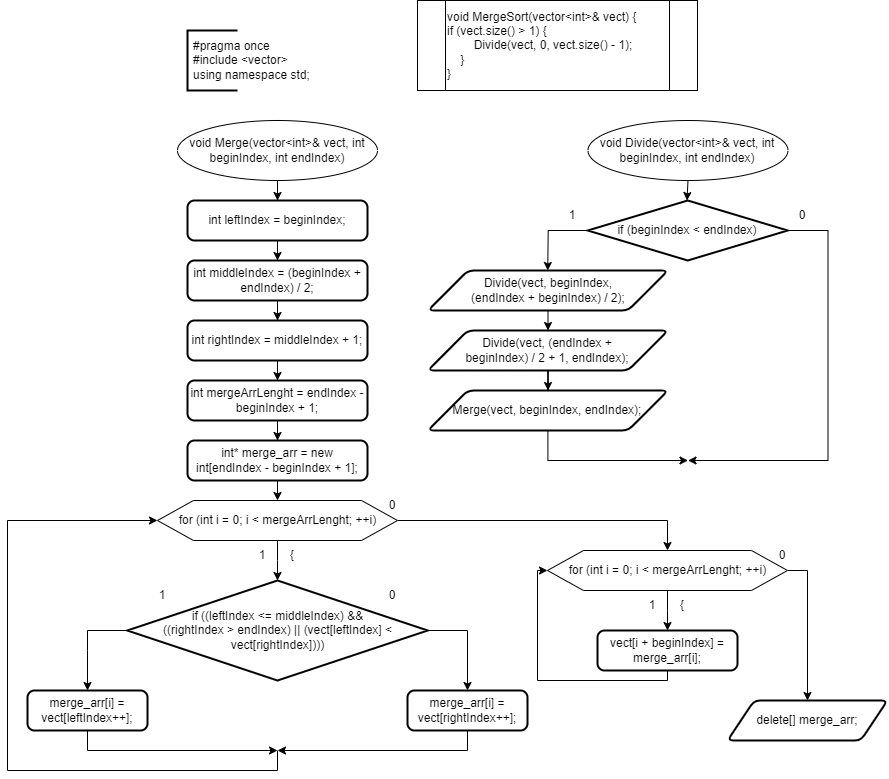

The diagram above was exported from draw.io. Its source (the exported page's mxGraphModel, read from the mxfile embedded in the PNG):
<mxGraphModel dx="1299" dy="828" grid="1" gridSize="10" guides="1" tooltips="1" connect="1" arrows="1" fold="1" page="1" pageScale="1" pageWidth="827" pageHeight="1169" math="0" shadow="0">
  <root>
    <mxCell id="0" />
    <mxCell id="1" parent="0" />
    <mxCell id="ipBGZPFktqfwrEmDJGzr-4" value="" style="strokeWidth=2;html=1;shape=mxgraph.flowchart.annotation_1;align=left;pointerEvents=1;" parent="1" vertex="1">
      <mxGeometry x="160" y="60" width="50" height="60" as="geometry" />
    </mxCell>
    <mxCell id="ipBGZPFktqfwrEmDJGzr-5" value="&lt;div&gt;#pragma once&lt;/div&gt;&lt;div&gt;#include &amp;lt;vector&amp;gt;&lt;/div&gt;using namespace std;" style="text;strokeColor=none;fillColor=none;align=left;verticalAlign=middle;spacingLeft=4;spacingRight=4;overflow=hidden;points=[[0,0.5],[1,0.5]];portConstraint=eastwest;rotatable=0;whiteSpace=wrap;html=1;" parent="1" vertex="1">
      <mxGeometry x="160" y="60" width="230" height="60" as="geometry" />
    </mxCell>
    <mxCell id="ipBGZPFktqfwrEmDJGzr-36" value="&lt;div&gt;void MergeSort(vector&amp;lt;int&amp;gt;&amp;amp; vect) {&lt;/div&gt;&lt;div&gt;if (vect.size() &amp;gt; 1) {&lt;span style=&quot;&quot;&gt;&lt;/span&gt;&lt;/div&gt;&lt;div&gt;&lt;span style=&quot;&quot;&gt;&lt;span style=&quot;&quot;&gt;&lt;span style=&quot;white-space: pre;&quot;&gt;&amp;nbsp;&amp;nbsp;&amp;nbsp;&amp;nbsp;&lt;/span&gt;&lt;span style=&quot;white-space: pre;&quot;&gt;&amp;nbsp;&amp;nbsp;&amp;nbsp;&amp;nbsp;&lt;/span&gt;&lt;/span&gt;Divide(vect, 0, vect.size() - 1);&lt;/span&gt;&lt;/div&gt;&lt;div&gt;&lt;span style=&quot;&quot;&gt;&lt;span style=&quot;&quot;&gt;&lt;span style=&quot;white-space: pre;&quot;&gt;&amp;nbsp;&amp;nbsp;&amp;nbsp;&amp;nbsp;&lt;/span&gt;&lt;/span&gt;}&lt;/span&gt;&lt;/div&gt;&lt;div&gt;}&lt;/div&gt;" style="shape=process;whiteSpace=wrap;html=1;backgroundOutline=1;align=left;" parent="1" vertex="1">
      <mxGeometry x="390" y="30" width="280" height="90" as="geometry" />
    </mxCell>
    <mxCell id="ipBGZPFktqfwrEmDJGzr-38" style="edgeStyle=orthogonalEdgeStyle;rounded=0;orthogonalLoop=1;jettySize=auto;html=1;exitX=0.5;exitY=1;exitDx=0;exitDy=0;" parent="1" source="ipBGZPFktqfwrEmDJGzr-37" target="ipBGZPFktqfwrEmDJGzr-39" edge="1">
      <mxGeometry relative="1" as="geometry">
        <mxPoint x="245.58823529411768" y="250" as="targetPoint" />
      </mxGeometry>
    </mxCell>
    <mxCell id="ipBGZPFktqfwrEmDJGzr-37" value="void Merge(vector&amp;lt;int&amp;gt;&amp;amp; vect, int beginIndex, int endIndex)" style="ellipse;whiteSpace=wrap;html=1;" parent="1" vertex="1">
      <mxGeometry x="150" y="150" width="200" height="60" as="geometry" />
    </mxCell>
    <mxCell id="ipBGZPFktqfwrEmDJGzr-41" value="" style="edgeStyle=orthogonalEdgeStyle;rounded=0;orthogonalLoop=1;jettySize=auto;html=1;" parent="1" source="ipBGZPFktqfwrEmDJGzr-39" target="ipBGZPFktqfwrEmDJGzr-40" edge="1">
      <mxGeometry relative="1" as="geometry" />
    </mxCell>
    <mxCell id="ipBGZPFktqfwrEmDJGzr-39" value="int leftIndex = beginIndex;" style="rounded=1;whiteSpace=wrap;html=1;absoluteArcSize=1;arcSize=14;strokeWidth=2;" parent="1" vertex="1">
      <mxGeometry x="160" y="230" width="180" height="40" as="geometry" />
    </mxCell>
    <mxCell id="ipBGZPFktqfwrEmDJGzr-43" value="" style="edgeStyle=orthogonalEdgeStyle;rounded=0;orthogonalLoop=1;jettySize=auto;html=1;" parent="1" source="ipBGZPFktqfwrEmDJGzr-40" target="ipBGZPFktqfwrEmDJGzr-42" edge="1">
      <mxGeometry relative="1" as="geometry" />
    </mxCell>
    <mxCell id="ipBGZPFktqfwrEmDJGzr-40" value="int middleIndex = (beginIndex + endIndex) / 2;" style="rounded=1;whiteSpace=wrap;html=1;absoluteArcSize=1;arcSize=14;strokeWidth=2;" parent="1" vertex="1">
      <mxGeometry x="160" y="290" width="180" height="40" as="geometry" />
    </mxCell>
    <mxCell id="ipBGZPFktqfwrEmDJGzr-45" value="" style="edgeStyle=orthogonalEdgeStyle;rounded=0;orthogonalLoop=1;jettySize=auto;html=1;" parent="1" source="ipBGZPFktqfwrEmDJGzr-42" target="ipBGZPFktqfwrEmDJGzr-44" edge="1">
      <mxGeometry relative="1" as="geometry" />
    </mxCell>
    <mxCell id="ipBGZPFktqfwrEmDJGzr-42" value="int&#09;rightIndex = middleIndex + 1;" style="rounded=1;whiteSpace=wrap;html=1;absoluteArcSize=1;arcSize=14;strokeWidth=2;" parent="1" vertex="1">
      <mxGeometry x="160" y="350" width="180" height="40" as="geometry" />
    </mxCell>
    <mxCell id="ipBGZPFktqfwrEmDJGzr-48" value="" style="edgeStyle=orthogonalEdgeStyle;rounded=0;orthogonalLoop=1;jettySize=auto;html=1;" parent="1" source="ipBGZPFktqfwrEmDJGzr-44" target="ipBGZPFktqfwrEmDJGzr-47" edge="1">
      <mxGeometry relative="1" as="geometry" />
    </mxCell>
    <mxCell id="ipBGZPFktqfwrEmDJGzr-44" value="int mergeArrLenght = endIndex - beginIndex + 1;" style="rounded=1;whiteSpace=wrap;html=1;absoluteArcSize=1;arcSize=14;strokeWidth=2;" parent="1" vertex="1">
      <mxGeometry x="160" y="410" width="180" height="40" as="geometry" />
    </mxCell>
    <mxCell id="ipBGZPFktqfwrEmDJGzr-55" style="edgeStyle=orthogonalEdgeStyle;rounded=0;orthogonalLoop=1;jettySize=auto;html=1;exitX=0.5;exitY=1;exitDx=0;exitDy=0;entryX=0.5;entryY=0;entryDx=0;entryDy=0;" parent="1" source="ipBGZPFktqfwrEmDJGzr-47" target="ipBGZPFktqfwrEmDJGzr-51" edge="1">
      <mxGeometry relative="1" as="geometry" />
    </mxCell>
    <mxCell id="ipBGZPFktqfwrEmDJGzr-47" value="int* merge_arr = new int[endIndex - beginIndex + 1];" style="rounded=1;whiteSpace=wrap;html=1;absoluteArcSize=1;arcSize=14;strokeWidth=2;" parent="1" vertex="1">
      <mxGeometry x="160" y="470" width="180" height="40" as="geometry" />
    </mxCell>
    <mxCell id="ipBGZPFktqfwrEmDJGzr-49" style="edgeStyle=orthogonalEdgeStyle;rounded=0;orthogonalLoop=1;jettySize=auto;html=1;exitX=0.5;exitY=1;exitDx=0;exitDy=0;" parent="1" source="ipBGZPFktqfwrEmDJGzr-51" edge="1">
      <mxGeometry relative="1" as="geometry">
        <mxPoint x="250" y="610" as="targetPoint" />
      </mxGeometry>
    </mxCell>
    <mxCell id="ipBGZPFktqfwrEmDJGzr-50" style="edgeStyle=orthogonalEdgeStyle;rounded=0;orthogonalLoop=1;jettySize=auto;html=1;exitX=1;exitY=0.5;exitDx=0;exitDy=0;" parent="1" source="ipBGZPFktqfwrEmDJGzr-51" edge="1">
      <mxGeometry relative="1" as="geometry">
        <mxPoint x="640" y="580" as="targetPoint" />
        <Array as="points">
          <mxPoint x="640" y="550" />
        </Array>
      </mxGeometry>
    </mxCell>
    <mxCell id="ipBGZPFktqfwrEmDJGzr-51" value="for (int i = 0; i &amp;lt; mergeArrLenght; ++i)" style="verticalLabelPosition=middle;verticalAlign=middle;html=1;shape=hexagon;perimeter=hexagonPerimeter2;arcSize=6;size=0.15;labelPosition=center;align=center;" parent="1" vertex="1">
      <mxGeometry x="130" y="530" width="240" height="40" as="geometry" />
    </mxCell>
    <mxCell id="ipBGZPFktqfwrEmDJGzr-52" value="1" style="text;html=1;strokeColor=none;fillColor=none;align=center;verticalAlign=middle;whiteSpace=wrap;rounded=0;" parent="1" vertex="1">
      <mxGeometry x="220" y="570" width="30" height="30" as="geometry" />
    </mxCell>
    <mxCell id="ipBGZPFktqfwrEmDJGzr-53" value="{" style="text;html=1;strokeColor=none;fillColor=none;align=center;verticalAlign=middle;whiteSpace=wrap;rounded=0;" parent="1" vertex="1">
      <mxGeometry x="250" y="570" width="30" height="30" as="geometry" />
    </mxCell>
    <mxCell id="ipBGZPFktqfwrEmDJGzr-54" value="0" style="text;html=1;strokeColor=none;fillColor=none;align=center;verticalAlign=middle;whiteSpace=wrap;rounded=0;" parent="1" vertex="1">
      <mxGeometry x="350" y="520" width="30" height="30" as="geometry" />
    </mxCell>
    <mxCell id="ipBGZPFktqfwrEmDJGzr-62" style="edgeStyle=orthogonalEdgeStyle;rounded=0;orthogonalLoop=1;jettySize=auto;html=1;exitX=0;exitY=0.5;exitDx=0;exitDy=0;exitPerimeter=0;" parent="1" source="ipBGZPFktqfwrEmDJGzr-64" edge="1">
      <mxGeometry relative="1" as="geometry">
        <mxPoint x="60" y="720" as="targetPoint" />
        <Array as="points">
          <mxPoint x="60" y="660" />
          <mxPoint x="60" y="680" />
        </Array>
      </mxGeometry>
    </mxCell>
    <mxCell id="ipBGZPFktqfwrEmDJGzr-63" style="edgeStyle=orthogonalEdgeStyle;rounded=0;orthogonalLoop=1;jettySize=auto;html=1;exitX=1;exitY=0.5;exitDx=0;exitDy=0;exitPerimeter=0;" parent="1" source="ipBGZPFktqfwrEmDJGzr-64" edge="1">
      <mxGeometry relative="1" as="geometry">
        <mxPoint x="440" y="720" as="targetPoint" />
        <Array as="points">
          <mxPoint x="440" y="660" />
        </Array>
      </mxGeometry>
    </mxCell>
    <mxCell id="ipBGZPFktqfwrEmDJGzr-64" value="&lt;div&gt;if ((leftIndex &amp;lt;= middleIndex) &amp;amp;&amp;amp;&lt;/div&gt;&lt;div&gt;((rightIndex &amp;gt; endIndex) || (vect[leftIndex] &amp;lt; vect[rightIndex])))&lt;span style=&quot;&quot;&gt;&lt;/span&gt;&lt;/div&gt;" style="strokeWidth=2;html=1;shape=mxgraph.flowchart.decision;whiteSpace=wrap;" parent="1" vertex="1">
      <mxGeometry x="99.74000000000001" y="610" width="300.52" height="100" as="geometry" />
    </mxCell>
    <mxCell id="ipBGZPFktqfwrEmDJGzr-65" value="1" style="text;html=1;strokeColor=none;fillColor=none;align=center;verticalAlign=middle;whiteSpace=wrap;rounded=0;" parent="1" vertex="1">
      <mxGeometry x="119.74" y="610" width="30" height="30" as="geometry" />
    </mxCell>
    <mxCell id="ipBGZPFktqfwrEmDJGzr-66" value="0" style="text;html=1;strokeColor=none;fillColor=none;align=center;verticalAlign=middle;whiteSpace=wrap;rounded=0;" parent="1" vertex="1">
      <mxGeometry x="349.74" y="610" width="30" height="30" as="geometry" />
    </mxCell>
    <mxCell id="ipBGZPFktqfwrEmDJGzr-70" style="edgeStyle=orthogonalEdgeStyle;rounded=0;orthogonalLoop=1;jettySize=auto;html=1;exitX=0.5;exitY=1;exitDx=0;exitDy=0;" parent="1" source="ipBGZPFktqfwrEmDJGzr-68" edge="1">
      <mxGeometry relative="1" as="geometry">
        <mxPoint x="250" y="780" as="targetPoint" />
        <Array as="points">
          <mxPoint x="60" y="780" />
        </Array>
      </mxGeometry>
    </mxCell>
    <mxCell id="ipBGZPFktqfwrEmDJGzr-68" value="merge_arr[i] = vect[leftIndex++];" style="rounded=1;whiteSpace=wrap;html=1;absoluteArcSize=1;arcSize=14;strokeWidth=2;" parent="1" vertex="1">
      <mxGeometry y="720" width="120" height="40" as="geometry" />
    </mxCell>
    <mxCell id="ipBGZPFktqfwrEmDJGzr-71" style="edgeStyle=orthogonalEdgeStyle;rounded=0;orthogonalLoop=1;jettySize=auto;html=1;exitX=0.5;exitY=1;exitDx=0;exitDy=0;" parent="1" source="ipBGZPFktqfwrEmDJGzr-69" edge="1">
      <mxGeometry relative="1" as="geometry">
        <mxPoint x="250" y="780" as="targetPoint" />
        <Array as="points">
          <mxPoint x="440" y="780" />
        </Array>
      </mxGeometry>
    </mxCell>
    <mxCell id="ipBGZPFktqfwrEmDJGzr-69" value="merge_arr[i] = vect[rightIndex++];" style="rounded=1;whiteSpace=wrap;html=1;absoluteArcSize=1;arcSize=14;strokeWidth=2;" parent="1" vertex="1">
      <mxGeometry x="380" y="720" width="120" height="40" as="geometry" />
    </mxCell>
    <mxCell id="ipBGZPFktqfwrEmDJGzr-72" value="" style="endArrow=classic;html=1;rounded=0;entryX=0;entryY=0.5;entryDx=0;entryDy=0;" parent="1" target="ipBGZPFktqfwrEmDJGzr-51" edge="1">
      <mxGeometry width="50" height="50" relative="1" as="geometry">
        <mxPoint x="250" y="780" as="sourcePoint" />
        <mxPoint x="250" y="820" as="targetPoint" />
        <Array as="points">
          <mxPoint x="250" y="800" />
          <mxPoint x="-20" y="800" />
          <mxPoint x="-20" y="550" />
        </Array>
      </mxGeometry>
    </mxCell>
    <mxCell id="ipBGZPFktqfwrEmDJGzr-73" style="edgeStyle=orthogonalEdgeStyle;rounded=0;orthogonalLoop=1;jettySize=auto;html=1;exitX=0.5;exitY=1;exitDx=0;exitDy=0;" parent="1" source="ipBGZPFktqfwrEmDJGzr-75" edge="1">
      <mxGeometry relative="1" as="geometry">
        <mxPoint x="640" y="660" as="targetPoint" />
      </mxGeometry>
    </mxCell>
    <mxCell id="ipBGZPFktqfwrEmDJGzr-74" style="edgeStyle=orthogonalEdgeStyle;rounded=0;orthogonalLoop=1;jettySize=auto;html=1;exitX=1;exitY=0.5;exitDx=0;exitDy=0;entryX=0.5;entryY=0;entryDx=0;entryDy=0;" parent="1" source="ipBGZPFktqfwrEmDJGzr-75" target="ipBGZPFktqfwrEmDJGzr-80" edge="1">
      <mxGeometry relative="1" as="geometry">
        <mxPoint x="780" y="660" as="targetPoint" />
        <Array as="points">
          <mxPoint x="780" y="600" />
        </Array>
      </mxGeometry>
    </mxCell>
    <mxCell id="ipBGZPFktqfwrEmDJGzr-75" value="for (int i = 0; i &amp;lt; mergeArrLenght; ++i)" style="verticalLabelPosition=middle;verticalAlign=middle;html=1;shape=hexagon;perimeter=hexagonPerimeter2;arcSize=6;size=0.15;labelPosition=center;align=center;" parent="1" vertex="1">
      <mxGeometry x="520" y="580" width="240" height="40" as="geometry" />
    </mxCell>
    <mxCell id="ipBGZPFktqfwrEmDJGzr-76" value="1" style="text;html=1;strokeColor=none;fillColor=none;align=center;verticalAlign=middle;whiteSpace=wrap;rounded=0;" parent="1" vertex="1">
      <mxGeometry x="610" y="620" width="30" height="30" as="geometry" />
    </mxCell>
    <mxCell id="ipBGZPFktqfwrEmDJGzr-77" value="{" style="text;html=1;strokeColor=none;fillColor=none;align=center;verticalAlign=middle;whiteSpace=wrap;rounded=0;" parent="1" vertex="1">
      <mxGeometry x="640" y="620" width="30" height="30" as="geometry" />
    </mxCell>
    <mxCell id="ipBGZPFktqfwrEmDJGzr-78" value="0" style="text;html=1;strokeColor=none;fillColor=none;align=center;verticalAlign=middle;whiteSpace=wrap;rounded=0;" parent="1" vertex="1">
      <mxGeometry x="740" y="570" width="30" height="30" as="geometry" />
    </mxCell>
    <mxCell id="ipBGZPFktqfwrEmDJGzr-81" style="edgeStyle=orthogonalEdgeStyle;rounded=0;orthogonalLoop=1;jettySize=auto;html=1;exitX=0.5;exitY=1;exitDx=0;exitDy=0;entryX=0;entryY=0.5;entryDx=0;entryDy=0;" parent="1" source="ipBGZPFktqfwrEmDJGzr-79" target="ipBGZPFktqfwrEmDJGzr-75" edge="1">
      <mxGeometry relative="1" as="geometry">
        <Array as="points">
          <mxPoint x="640" y="710" />
          <mxPoint x="510" y="710" />
          <mxPoint x="510" y="600" />
        </Array>
      </mxGeometry>
    </mxCell>
    <mxCell id="ipBGZPFktqfwrEmDJGzr-79" value="vect[i + beginIndex] = merge_arr[i];" style="rounded=1;whiteSpace=wrap;html=1;absoluteArcSize=1;arcSize=14;strokeWidth=2;" parent="1" vertex="1">
      <mxGeometry x="570" y="660" width="140" height="40" as="geometry" />
    </mxCell>
    <mxCell id="ipBGZPFktqfwrEmDJGzr-80" value="delete[] merge_arr;" style="shape=parallelogram;html=1;strokeWidth=2;perimeter=parallelogramPerimeter;whiteSpace=wrap;rounded=1;arcSize=12;size=0.16666666666666666;" parent="1" vertex="1">
      <mxGeometry x="700" y="730" width="160" height="40" as="geometry" />
    </mxCell>
    <mxCell id="ipBGZPFktqfwrEmDJGzr-83" style="edgeStyle=orthogonalEdgeStyle;rounded=0;orthogonalLoop=1;jettySize=auto;html=1;exitX=0.5;exitY=1;exitDx=0;exitDy=0;" parent="1" source="ipBGZPFktqfwrEmDJGzr-82" edge="1">
      <mxGeometry relative="1" as="geometry">
        <mxPoint x="659.49" y="230" as="targetPoint" />
      </mxGeometry>
    </mxCell>
    <mxCell id="ipBGZPFktqfwrEmDJGzr-82" value="void Divide(vector&amp;lt;int&amp;gt;&amp;amp; vect, int beginIndex, int endIndex)" style="ellipse;whiteSpace=wrap;html=1;" parent="1" vertex="1">
      <mxGeometry x="560.49" y="150" width="200" height="60" as="geometry" />
    </mxCell>
    <mxCell id="ipBGZPFktqfwrEmDJGzr-89" style="edgeStyle=orthogonalEdgeStyle;rounded=0;orthogonalLoop=1;jettySize=auto;html=1;exitX=0;exitY=0.5;exitDx=0;exitDy=0;exitPerimeter=0;" parent="1" source="ipBGZPFktqfwrEmDJGzr-91" edge="1">
      <mxGeometry relative="1" as="geometry">
        <mxPoint x="520.24" y="300" as="targetPoint" />
      </mxGeometry>
    </mxCell>
    <mxCell id="ipBGZPFktqfwrEmDJGzr-90" style="edgeStyle=orthogonalEdgeStyle;rounded=0;orthogonalLoop=1;jettySize=auto;html=1;exitX=1;exitY=0.5;exitDx=0;exitDy=0;exitPerimeter=0;" parent="1" source="ipBGZPFktqfwrEmDJGzr-91" edge="1">
      <mxGeometry relative="1" as="geometry">
        <mxPoint x="660.52" y="490" as="targetPoint" />
        <Array as="points">
          <mxPoint x="800.52" y="260" />
          <mxPoint x="800.52" y="490" />
        </Array>
      </mxGeometry>
    </mxCell>
    <mxCell id="ipBGZPFktqfwrEmDJGzr-91" value="if (beginIndex &amp;lt; endIndex)" style="strokeWidth=2;html=1;shape=mxgraph.flowchart.decision;whiteSpace=wrap;" parent="1" vertex="1">
      <mxGeometry x="560.24" y="230" width="200" height="60" as="geometry" />
    </mxCell>
    <mxCell id="ipBGZPFktqfwrEmDJGzr-92" value="1" style="text;html=1;strokeColor=none;fillColor=none;align=center;verticalAlign=middle;whiteSpace=wrap;rounded=0;" parent="1" vertex="1">
      <mxGeometry x="530.24" y="230" width="30" height="30" as="geometry" />
    </mxCell>
    <mxCell id="ipBGZPFktqfwrEmDJGzr-93" value="0" style="text;html=1;strokeColor=none;fillColor=none;align=center;verticalAlign=middle;whiteSpace=wrap;rounded=0;" parent="1" vertex="1">
      <mxGeometry x="760.24" y="230" width="30" height="30" as="geometry" />
    </mxCell>
    <mxCell id="ipBGZPFktqfwrEmDJGzr-96" value="" style="edgeStyle=orthogonalEdgeStyle;rounded=0;orthogonalLoop=1;jettySize=auto;html=1;" parent="1" source="ipBGZPFktqfwrEmDJGzr-94" target="ipBGZPFktqfwrEmDJGzr-95" edge="1">
      <mxGeometry relative="1" as="geometry" />
    </mxCell>
    <mxCell id="ipBGZPFktqfwrEmDJGzr-94" value="Divide(vect, beginIndex, &lt;br&gt;(endIndex + beginIndex) / 2);" style="shape=parallelogram;html=1;strokeWidth=2;perimeter=parallelogramPerimeter;whiteSpace=wrap;rounded=1;arcSize=12;size=0.16666666666666666;" parent="1" vertex="1">
      <mxGeometry x="400.52" y="300" width="240" height="40" as="geometry" />
    </mxCell>
    <mxCell id="ipBGZPFktqfwrEmDJGzr-98" value="" style="edgeStyle=orthogonalEdgeStyle;rounded=0;orthogonalLoop=1;jettySize=auto;html=1;" parent="1" source="ipBGZPFktqfwrEmDJGzr-95" target="ipBGZPFktqfwrEmDJGzr-97" edge="1">
      <mxGeometry relative="1" as="geometry" />
    </mxCell>
    <mxCell id="ipBGZPFktqfwrEmDJGzr-95" value="Divide(vect, (endIndex + &lt;br&gt;beginIndex) / 2 + 1, endIndex);" style="shape=parallelogram;html=1;strokeWidth=2;perimeter=parallelogramPerimeter;whiteSpace=wrap;rounded=1;arcSize=12;size=0.16666666666666666;" parent="1" vertex="1">
      <mxGeometry x="400.26" y="360" width="240.26" height="40" as="geometry" />
    </mxCell>
    <mxCell id="ipBGZPFktqfwrEmDJGzr-99" style="edgeStyle=orthogonalEdgeStyle;rounded=0;orthogonalLoop=1;jettySize=auto;html=1;exitX=0.5;exitY=1;exitDx=0;exitDy=0;" parent="1" source="ipBGZPFktqfwrEmDJGzr-97" edge="1">
      <mxGeometry relative="1" as="geometry">
        <mxPoint x="660.52" y="490" as="targetPoint" />
        <Array as="points">
          <mxPoint x="520.52" y="490" />
        </Array>
      </mxGeometry>
    </mxCell>
    <mxCell id="ipBGZPFktqfwrEmDJGzr-97" value="Merge(vect, beginIndex, endIndex);" style="shape=parallelogram;html=1;strokeWidth=2;perimeter=parallelogramPerimeter;whiteSpace=wrap;rounded=1;arcSize=12;size=0.16666666666666666;" parent="1" vertex="1">
      <mxGeometry x="400.26" y="420" width="240.26" height="40" as="geometry" />
    </mxCell>
  </root>
</mxGraphModel>